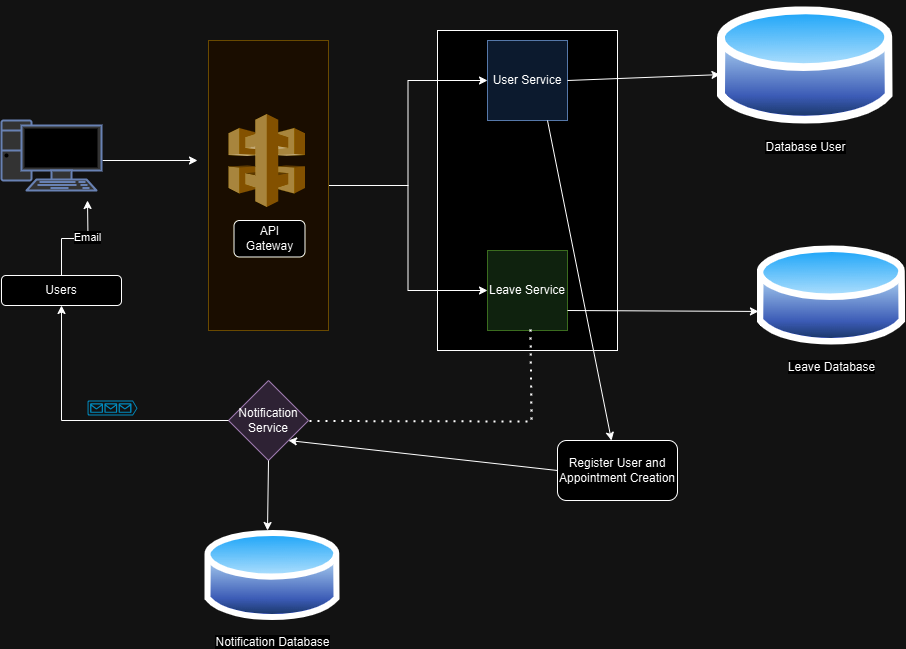

The diagram above was exported from draw.io. Its source (the exported page's mxGraphModel, read from the mxfile embedded in the PNG):
<mxGraphModel dx="1962" dy="477" grid="1" gridSize="10" guides="1" tooltips="1" connect="1" arrows="1" fold="1" page="1" pageScale="1" pageWidth="850" pageHeight="1100" math="0" shadow="0">
  <root>
    <mxCell id="0" />
    <mxCell id="1" parent="0" />
    <mxCell id="r9i5RmeznnZlQhOlYAuz-29" value="" style="rounded=0;whiteSpace=wrap;html=1;" parent="1" vertex="1">
      <mxGeometry x="350" y="120" width="180" height="320" as="geometry" />
    </mxCell>
    <mxCell id="r9i5RmeznnZlQhOlYAuz-21" style="edgeStyle=orthogonalEdgeStyle;rounded=0;orthogonalLoop=1;jettySize=auto;html=1;entryX=0;entryY=0.5;entryDx=0;entryDy=0;" parent="1" source="r9i5RmeznnZlQhOlYAuz-10" target="r9i5RmeznnZlQhOlYAuz-14" edge="1">
      <mxGeometry relative="1" as="geometry" />
    </mxCell>
    <mxCell id="r9i5RmeznnZlQhOlYAuz-23" style="edgeStyle=orthogonalEdgeStyle;rounded=0;orthogonalLoop=1;jettySize=auto;html=1;" parent="1" source="r9i5RmeznnZlQhOlYAuz-10" target="r9i5RmeznnZlQhOlYAuz-16" edge="1">
      <mxGeometry relative="1" as="geometry" />
    </mxCell>
    <mxCell id="r9i5RmeznnZlQhOlYAuz-10" value="" style="rounded=0;whiteSpace=wrap;html=1;fillColor=#fff2cc;strokeColor=#d6b656;" parent="1" vertex="1">
      <mxGeometry x="121" y="130" width="120" height="290" as="geometry" />
    </mxCell>
    <mxCell id="r9i5RmeznnZlQhOlYAuz-20" style="edgeStyle=orthogonalEdgeStyle;rounded=0;orthogonalLoop=1;jettySize=auto;html=1;" parent="1" edge="1">
      <mxGeometry relative="1" as="geometry">
        <mxPoint x="110" y="250" as="targetPoint" />
        <mxPoint x="15" y="250" as="sourcePoint" />
      </mxGeometry>
    </mxCell>
    <mxCell id="r9i5RmeznnZlQhOlYAuz-14" value="User Service" style="whiteSpace=wrap;html=1;aspect=fixed;fillColor=#dae8fc;strokeColor=#6c8ebf;" parent="1" vertex="1">
      <mxGeometry x="400" y="130" width="80" height="80" as="geometry" />
    </mxCell>
    <mxCell id="r9i5RmeznnZlQhOlYAuz-16" value="Leave Service" style="whiteSpace=wrap;html=1;aspect=fixed;fillColor=#d5e8d4;strokeColor=#82b366;" parent="1" vertex="1">
      <mxGeometry x="400" y="340" width="80" height="80" as="geometry" />
    </mxCell>
    <mxCell id="r9i5RmeznnZlQhOlYAuz-30" style="edgeStyle=orthogonalEdgeStyle;rounded=0;orthogonalLoop=1;jettySize=auto;html=1;" parent="1" source="reItq1uxvdhWXAtUSL_b-4" edge="1">
      <mxGeometry relative="1" as="geometry">
        <mxPoint y="290" as="targetPoint" />
      </mxGeometry>
    </mxCell>
    <mxCell id="r9i5RmeznnZlQhOlYAuz-31" value="Email" style="edgeLabel;html=1;align=center;verticalAlign=middle;resizable=0;points=[];" parent="r9i5RmeznnZlQhOlYAuz-30" vertex="1" connectable="0">
      <mxGeometry x="0.2254" y="1" relative="1" as="geometry">
        <mxPoint y="-1" as="offset" />
      </mxGeometry>
    </mxCell>
    <mxCell id="r9i5RmeznnZlQhOlYAuz-17" value="Notification Service" style="rhombus;whiteSpace=wrap;html=1;fillColor=#e1d5e7;strokeColor=#9673a6;" parent="1" vertex="1">
      <mxGeometry x="141" y="470" width="80" height="80" as="geometry" />
    </mxCell>
    <mxCell id="r9i5RmeznnZlQhOlYAuz-18" value="" style="verticalLabelPosition=bottom;html=1;verticalAlign=top;align=center;strokeColor=none;fillColor=#00BEF2;shape=mxgraph.azure.queue_generic;pointerEvents=1;" parent="1" vertex="1">
      <mxGeometry y="490" width="50" height="15" as="geometry" />
    </mxCell>
    <mxCell id="r9i5RmeznnZlQhOlYAuz-32" value="" style="endArrow=none;dashed=1;html=1;dashPattern=1 3;strokeWidth=2;rounded=0;" parent="1" edge="1">
      <mxGeometry width="50" height="50" relative="1" as="geometry">
        <mxPoint x="222" y="510.5" as="sourcePoint" />
        <mxPoint x="441" y="511" as="targetPoint" />
      </mxGeometry>
    </mxCell>
    <mxCell id="r9i5RmeznnZlQhOlYAuz-33" value="" style="endArrow=none;dashed=1;html=1;dashPattern=1 3;strokeWidth=2;rounded=0;exitX=0.625;exitY=0.988;exitDx=0;exitDy=0;exitPerimeter=0;" parent="1" edge="1">
      <mxGeometry width="50" height="50" relative="1" as="geometry">
        <mxPoint x="443" y="419.03999999999996" as="sourcePoint" />
        <mxPoint x="444" y="510" as="targetPoint" />
      </mxGeometry>
    </mxCell>
    <mxCell id="reItq1uxvdhWXAtUSL_b-1" value="" style="outlineConnect=0;dashed=0;verticalLabelPosition=bottom;verticalAlign=top;align=center;html=1;shape=mxgraph.aws3.api_gateway;fillColor=#D9A741;gradientColor=none;" vertex="1" parent="1">
      <mxGeometry x="141" y="203.5" width="76.5" height="93" as="geometry" />
    </mxCell>
    <mxCell id="reItq1uxvdhWXAtUSL_b-2" value="API Gateway" style="rounded=1;whiteSpace=wrap;html=1;" vertex="1" parent="1">
      <mxGeometry x="146.5" y="310" width="71" height="36.5" as="geometry" />
    </mxCell>
    <mxCell id="reItq1uxvdhWXAtUSL_b-3" value="" style="fontColor=#0066CC;verticalAlign=top;verticalLabelPosition=bottom;labelPosition=center;align=center;html=1;outlineConnect=0;fillColor=#CCCCCC;strokeColor=#6881B3;gradientColor=none;gradientDirection=north;strokeWidth=2;shape=mxgraph.networks.pc;" vertex="1" parent="1">
      <mxGeometry x="-86" y="210" width="100" height="70" as="geometry" />
    </mxCell>
    <mxCell id="reItq1uxvdhWXAtUSL_b-5" value="Database User" style="image;aspect=fixed;perimeter=ellipsePerimeter;html=1;align=center;shadow=0;dashed=0;spacingTop=3;image=img/lib/active_directory/database.svg;" vertex="1" parent="1">
      <mxGeometry x="630" y="90" width="175.68" height="130" as="geometry" />
    </mxCell>
    <mxCell id="reItq1uxvdhWXAtUSL_b-8" value="" style="endArrow=classic;html=1;rounded=0;exitX=1;exitY=0.5;exitDx=0;exitDy=0;entryX=0.014;entryY=0.57;entryDx=0;entryDy=0;entryPerimeter=0;exitPerimeter=0;" edge="1" parent="1" source="r9i5RmeznnZlQhOlYAuz-14" target="reItq1uxvdhWXAtUSL_b-5">
      <mxGeometry width="50" height="50" relative="1" as="geometry">
        <mxPoint x="520" y="195" as="sourcePoint" />
        <mxPoint x="590" y="170" as="targetPoint" />
      </mxGeometry>
    </mxCell>
    <mxCell id="reItq1uxvdhWXAtUSL_b-9" value="Leave Database" style="image;aspect=fixed;perimeter=ellipsePerimeter;html=1;align=center;shadow=0;dashed=0;spacingTop=3;image=img/lib/active_directory/database.svg;" vertex="1" parent="1">
      <mxGeometry x="669.59" y="330" width="148.65" height="110" as="geometry" />
    </mxCell>
    <mxCell id="reItq1uxvdhWXAtUSL_b-10" value="" style="endArrow=classic;html=1;rounded=0;exitX=1;exitY=0.75;exitDx=0;exitDy=0;entryX=0.009;entryY=0.645;entryDx=0;entryDy=0;entryPerimeter=0;" edge="1" parent="1" source="r9i5RmeznnZlQhOlYAuz-16" target="reItq1uxvdhWXAtUSL_b-9">
      <mxGeometry width="50" height="50" relative="1" as="geometry">
        <mxPoint x="310" y="350" as="sourcePoint" />
        <mxPoint x="660" y="400" as="targetPoint" />
      </mxGeometry>
    </mxCell>
    <mxCell id="reItq1uxvdhWXAtUSL_b-11" value="Notification Database" style="image;aspect=fixed;perimeter=ellipsePerimeter;html=1;align=center;shadow=0;dashed=0;spacingTop=3;image=img/lib/active_directory/database.svg;" vertex="1" parent="1">
      <mxGeometry x="117.43" y="615" width="135.14" height="100" as="geometry" />
    </mxCell>
    <mxCell id="reItq1uxvdhWXAtUSL_b-12" value="" style="endArrow=classic;html=1;rounded=0;exitX=0.5;exitY=1;exitDx=0;exitDy=0;" edge="1" parent="1" source="r9i5RmeznnZlQhOlYAuz-17">
      <mxGeometry width="50" height="50" relative="1" as="geometry">
        <mxPoint x="310" y="520" as="sourcePoint" />
        <mxPoint x="180" y="620" as="targetPoint" />
      </mxGeometry>
    </mxCell>
    <mxCell id="reItq1uxvdhWXAtUSL_b-13" value="" style="endArrow=classic;html=1;rounded=0;exitX=0.75;exitY=1;exitDx=0;exitDy=0;" edge="1" parent="1" source="r9i5RmeznnZlQhOlYAuz-14" target="reItq1uxvdhWXAtUSL_b-14">
      <mxGeometry width="50" height="50" relative="1" as="geometry">
        <mxPoint x="310" y="380" as="sourcePoint" />
        <mxPoint x="530" y="560" as="targetPoint" />
      </mxGeometry>
    </mxCell>
    <mxCell id="reItq1uxvdhWXAtUSL_b-14" value="Register User and Appointment Creation" style="rounded=1;whiteSpace=wrap;html=1;" vertex="1" parent="1">
      <mxGeometry x="470" y="530" width="120" height="60" as="geometry" />
    </mxCell>
    <mxCell id="reItq1uxvdhWXAtUSL_b-15" value="" style="endArrow=classic;html=1;rounded=0;exitX=0;exitY=0.5;exitDx=0;exitDy=0;entryX=1;entryY=1;entryDx=0;entryDy=0;" edge="1" parent="1" source="reItq1uxvdhWXAtUSL_b-14" target="r9i5RmeznnZlQhOlYAuz-17">
      <mxGeometry width="50" height="50" relative="1" as="geometry">
        <mxPoint x="310" y="500" as="sourcePoint" />
        <mxPoint x="420" y="580" as="targetPoint" />
      </mxGeometry>
    </mxCell>
    <mxCell id="reItq1uxvdhWXAtUSL_b-16" value="" style="edgeStyle=orthogonalEdgeStyle;rounded=0;orthogonalLoop=1;jettySize=auto;html=1;" edge="1" parent="1" source="r9i5RmeznnZlQhOlYAuz-17" target="reItq1uxvdhWXAtUSL_b-4">
      <mxGeometry relative="1" as="geometry">
        <mxPoint y="290" as="targetPoint" />
        <mxPoint x="141" y="510" as="sourcePoint" />
      </mxGeometry>
    </mxCell>
    <mxCell id="reItq1uxvdhWXAtUSL_b-4" value="Users" style="rounded=1;whiteSpace=wrap;html=1;" vertex="1" parent="1">
      <mxGeometry x="-86" y="365" width="120" height="30" as="geometry" />
    </mxCell>
  </root>
</mxGraphModel>